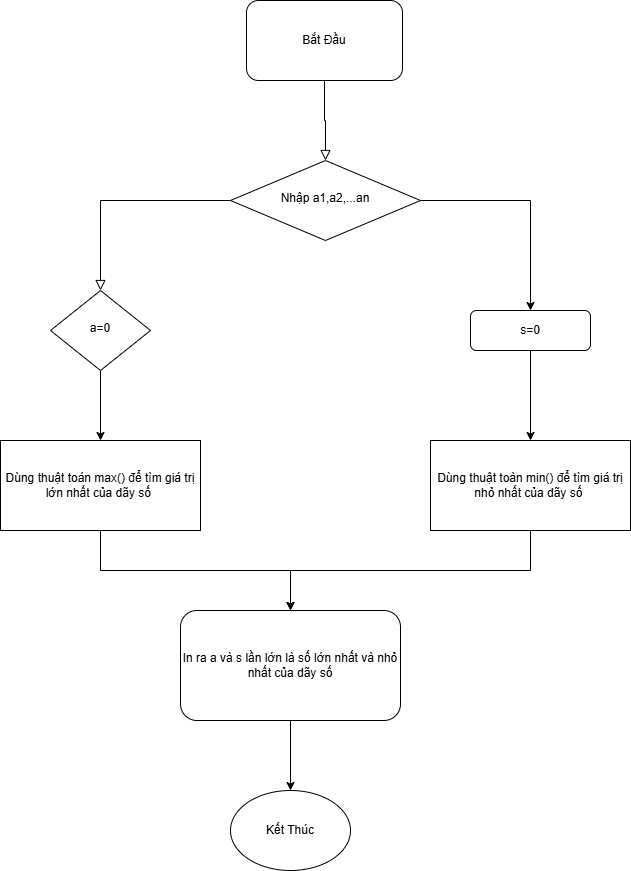

The diagram above was exported from draw.io. Its source (the exported page's mxGraphModel, read from the mxfile embedded in the PNG):
<mxGraphModel dx="1426" dy="777" grid="1" gridSize="10" guides="1" tooltips="1" connect="1" arrows="1" fold="1" page="1" pageScale="1" pageWidth="827" pageHeight="1169" math="0" shadow="0">
  <root>
    <mxCell id="WIyWlLk6GJQsqaUBKTNV-0" />
    <mxCell id="WIyWlLk6GJQsqaUBKTNV-1" parent="WIyWlLk6GJQsqaUBKTNV-0" />
    <mxCell id="WIyWlLk6GJQsqaUBKTNV-2" edge="1" parent="WIyWlLk6GJQsqaUBKTNV-1" source="WIyWlLk6GJQsqaUBKTNV-3" style="rounded=0;html=1;jettySize=auto;orthogonalLoop=1;fontSize=11;endArrow=block;endFill=0;endSize=8;strokeWidth=1;shadow=0;labelBackgroundColor=none;edgeStyle=orthogonalEdgeStyle;" target="WIyWlLk6GJQsqaUBKTNV-6" value="">
      <mxGeometry relative="1" as="geometry" />
    </mxCell>
    <mxCell id="WIyWlLk6GJQsqaUBKTNV-3" parent="WIyWlLk6GJQsqaUBKTNV-1" style="rounded=1;whiteSpace=wrap;html=1;fontSize=12;glass=0;strokeWidth=1;shadow=0;" value="Bắt Đầu" vertex="1">
      <mxGeometry height="80" width="156" x="336" y="30" as="geometry" />
    </mxCell>
    <mxCell id="WIyWlLk6GJQsqaUBKTNV-4" edge="1" parent="WIyWlLk6GJQsqaUBKTNV-1" source="WIyWlLk6GJQsqaUBKTNV-6" style="rounded=0;html=1;jettySize=auto;orthogonalLoop=1;fontSize=11;endArrow=block;endFill=0;endSize=8;strokeWidth=1;shadow=0;labelBackgroundColor=none;edgeStyle=orthogonalEdgeStyle;" target="WIyWlLk6GJQsqaUBKTNV-10" value="">
      <mxGeometry relative="1" y="20" as="geometry">
        <mxPoint as="offset" />
      </mxGeometry>
    </mxCell>
    <mxCell id="NaW68HP13tlPNHcGkNRg-0" edge="1" parent="WIyWlLk6GJQsqaUBKTNV-1" source="WIyWlLk6GJQsqaUBKTNV-6" style="edgeStyle=orthogonalEdgeStyle;rounded=0;orthogonalLoop=1;jettySize=auto;html=1;exitX=1;exitY=0.5;exitDx=0;exitDy=0;entryX=0.5;entryY=0;entryDx=0;entryDy=0;" target="WIyWlLk6GJQsqaUBKTNV-12">
      <mxGeometry relative="1" as="geometry" />
    </mxCell>
    <mxCell id="WIyWlLk6GJQsqaUBKTNV-6" parent="WIyWlLk6GJQsqaUBKTNV-1" style="rhombus;whiteSpace=wrap;html=1;shadow=0;fontFamily=Helvetica;fontSize=12;align=center;strokeWidth=1;spacing=6;spacingTop=-4;" value="Nhập a1,a2,...an" vertex="1">
      <mxGeometry height="80" width="190" x="320" y="190" as="geometry" />
    </mxCell>
    <mxCell id="NaW68HP13tlPNHcGkNRg-1" edge="1" parent="WIyWlLk6GJQsqaUBKTNV-1" source="WIyWlLk6GJQsqaUBKTNV-10" style="edgeStyle=orthogonalEdgeStyle;rounded=0;orthogonalLoop=1;jettySize=auto;html=1;exitX=0.5;exitY=1;exitDx=0;exitDy=0;" target="NaW68HP13tlPNHcGkNRg-2">
      <mxGeometry relative="1" as="geometry">
        <mxPoint x="190" y="490" as="targetPoint" />
      </mxGeometry>
    </mxCell>
    <mxCell id="WIyWlLk6GJQsqaUBKTNV-10" parent="WIyWlLk6GJQsqaUBKTNV-1" style="rhombus;whiteSpace=wrap;html=1;shadow=0;fontFamily=Helvetica;fontSize=12;align=center;strokeWidth=1;spacing=6;spacingTop=-4;" value="a=0" vertex="1">
      <mxGeometry height="80" width="100" x="140" y="320" as="geometry" />
    </mxCell>
    <mxCell id="NaW68HP13tlPNHcGkNRg-7" edge="1" parent="WIyWlLk6GJQsqaUBKTNV-1" source="WIyWlLk6GJQsqaUBKTNV-11" style="edgeStyle=orthogonalEdgeStyle;rounded=0;orthogonalLoop=1;jettySize=auto;html=1;exitX=0.5;exitY=1;exitDx=0;exitDy=0;">
      <mxGeometry relative="1" as="geometry">
        <mxPoint x="380" y="820" as="targetPoint" />
      </mxGeometry>
    </mxCell>
    <mxCell id="WIyWlLk6GJQsqaUBKTNV-11" parent="WIyWlLk6GJQsqaUBKTNV-1" style="rounded=1;whiteSpace=wrap;html=1;fontSize=12;glass=0;strokeWidth=1;shadow=0;" value="In ra a và s lần lớn là số lớn nhất và nhỏ nhất của dãy số" vertex="1">
      <mxGeometry height="110" width="220" x="270" y="640" as="geometry" />
    </mxCell>
    <mxCell id="NaW68HP13tlPNHcGkNRg-3" edge="1" parent="WIyWlLk6GJQsqaUBKTNV-1" source="WIyWlLk6GJQsqaUBKTNV-12" style="edgeStyle=orthogonalEdgeStyle;rounded=0;orthogonalLoop=1;jettySize=auto;html=1;exitX=0.5;exitY=1;exitDx=0;exitDy=0;">
      <mxGeometry relative="1" as="geometry">
        <mxPoint x="620" y="470" as="targetPoint" />
      </mxGeometry>
    </mxCell>
    <mxCell id="WIyWlLk6GJQsqaUBKTNV-12" parent="WIyWlLk6GJQsqaUBKTNV-1" style="rounded=1;whiteSpace=wrap;html=1;fontSize=12;glass=0;strokeWidth=1;shadow=0;" value="s=0" vertex="1">
      <mxGeometry height="40" width="120" x="560" y="340" as="geometry" />
    </mxCell>
    <mxCell id="NaW68HP13tlPNHcGkNRg-5" edge="1" parent="WIyWlLk6GJQsqaUBKTNV-1" source="NaW68HP13tlPNHcGkNRg-2" style="edgeStyle=orthogonalEdgeStyle;rounded=0;orthogonalLoop=1;jettySize=auto;html=1;exitX=0.5;exitY=1;exitDx=0;exitDy=0;">
      <mxGeometry relative="1" as="geometry">
        <mxPoint x="380" y="640" as="targetPoint" />
      </mxGeometry>
    </mxCell>
    <mxCell id="NaW68HP13tlPNHcGkNRg-2" parent="WIyWlLk6GJQsqaUBKTNV-1" style="rounded=0;whiteSpace=wrap;html=1;" value="Dùng thuật toán max() để tìm giá trị lớn nhất của dãy số&amp;nbsp;" vertex="1">
      <mxGeometry height="90" width="200" x="90" y="470" as="geometry" />
    </mxCell>
    <mxCell id="NaW68HP13tlPNHcGkNRg-6" edge="1" parent="WIyWlLk6GJQsqaUBKTNV-1" source="NaW68HP13tlPNHcGkNRg-4" style="edgeStyle=orthogonalEdgeStyle;rounded=0;orthogonalLoop=1;jettySize=auto;html=1;exitX=0.5;exitY=1;exitDx=0;exitDy=0;">
      <mxGeometry relative="1" as="geometry">
        <mxPoint x="380" y="640" as="targetPoint" />
      </mxGeometry>
    </mxCell>
    <mxCell id="NaW68HP13tlPNHcGkNRg-4" parent="WIyWlLk6GJQsqaUBKTNV-1" style="rounded=0;whiteSpace=wrap;html=1;" value="Dùng thuật toàn min() để tìm giá trị nhỏ nhất của dãy số&amp;nbsp;" vertex="1">
      <mxGeometry height="90" width="200" x="520" y="470" as="geometry" />
    </mxCell>
    <mxCell id="NaW68HP13tlPNHcGkNRg-9" parent="WIyWlLk6GJQsqaUBKTNV-1" style="ellipse;whiteSpace=wrap;html=1;" value="Kết Thúc" vertex="1">
      <mxGeometry height="80" width="120" x="320" y="820" as="geometry" />
    </mxCell>
  </root>
</mxGraphModel>